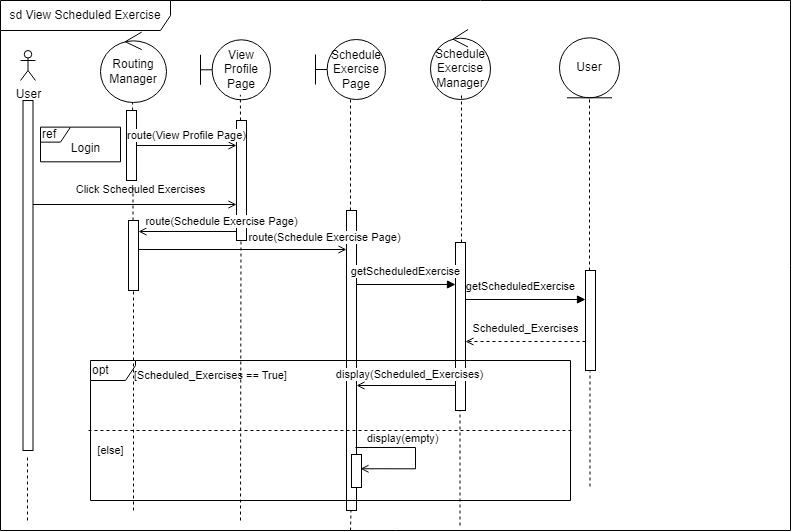

The diagram above was exported from draw.io. Its source (the exported page's mxGraphModel, read from the mxfile embedded in the PNG):
<mxGraphModel dx="1050" dy="549" grid="1" gridSize="10" guides="1" tooltips="1" connect="1" arrows="1" fold="1" page="1" pageScale="1" pageWidth="850" pageHeight="1100" math="0" shadow="0">
  <root>
    <mxCell id="0" />
    <mxCell id="1" parent="0" />
    <mxCell id="2" value="sd View Scheduled Exercise" style="shape=umlFrame;whiteSpace=wrap;html=1;pointerEvents=0;width=170;height=30;movable=0;resizable=0;rotatable=0;deletable=0;editable=0;locked=1;connectable=0;" vertex="1" parent="1">
      <mxGeometry x="10" y="10" width="790" height="530" as="geometry" />
    </mxCell>
    <mxCell id="3" value="Schedule Exercise Page" style="shape=umlBoundary;whiteSpace=wrap;html=1;" vertex="1" parent="1">
      <mxGeometry x="324.99999999999994" y="49" width="70" height="60" as="geometry" />
    </mxCell>
    <mxCell id="4" value="Routing Manager" style="ellipse;shape=umlControl;whiteSpace=wrap;html=1;" vertex="1" parent="1">
      <mxGeometry x="110" y="41.540000000000006" width="66" height="70.46" as="geometry" />
    </mxCell>
    <mxCell id="5" value="View Profile Page" style="shape=umlBoundary;whiteSpace=wrap;html=1;" vertex="1" parent="1">
      <mxGeometry x="209.99999999999994" y="49.31" width="70" height="60" as="geometry" />
    </mxCell>
    <mxCell id="6" value="Schedule Exercise Manager" style="ellipse;shape=umlControl;whiteSpace=wrap;html=1;" vertex="1" parent="1">
      <mxGeometry x="440" y="39" width="60" height="70" as="geometry" />
    </mxCell>
    <mxCell id="7" value="User" style="ellipse;shape=umlEntity;whiteSpace=wrap;html=1;" vertex="1" parent="1">
      <mxGeometry x="569" y="47.31" width="60" height="60" as="geometry" />
    </mxCell>
    <mxCell id="8" value="User" style="shape=umlActor;verticalLabelPosition=bottom;verticalAlign=top;html=1;outlineConnect=0;" vertex="1" parent="1">
      <mxGeometry x="30" y="60" width="15" height="30" as="geometry" />
    </mxCell>
    <mxCell id="9" value="" style="html=1;points=[];perimeter=orthogonalPerimeter;outlineConnect=0;targetShapes=umlLifeline;portConstraint=eastwest;newEdgeStyle={&quot;edgeStyle&quot;:&quot;elbowEdgeStyle&quot;,&quot;elbow&quot;:&quot;vertical&quot;,&quot;curved&quot;:0,&quot;rounded&quot;:0};" vertex="1" parent="1">
      <mxGeometry x="32.5" y="110" width="10" height="350" as="geometry" />
    </mxCell>
    <mxCell id="10" value="" style="html=1;points=[];perimeter=orthogonalPerimeter;outlineConnect=0;targetShapes=umlLifeline;portConstraint=eastwest;newEdgeStyle={&quot;edgeStyle&quot;:&quot;elbowEdgeStyle&quot;,&quot;elbow&quot;:&quot;vertical&quot;,&quot;curved&quot;:0,&quot;rounded&quot;:0};" vertex="1" parent="1">
      <mxGeometry x="136" y="120" width="10" height="70" as="geometry" />
    </mxCell>
    <mxCell id="11" value="" style="html=1;points=[];perimeter=orthogonalPerimeter;outlineConnect=0;targetShapes=umlLifeline;portConstraint=eastwest;newEdgeStyle={&quot;edgeStyle&quot;:&quot;elbowEdgeStyle&quot;,&quot;elbow&quot;:&quot;vertical&quot;,&quot;curved&quot;:0,&quot;rounded&quot;:0};" vertex="1" parent="1">
      <mxGeometry x="246" y="130" width="10" height="120" as="geometry" />
    </mxCell>
    <mxCell id="12" value="" style="endArrow=none;dashed=1;html=1;rounded=0;" edge="1" source="10" target="4" parent="1">
      <mxGeometry width="50" height="50" relative="1" as="geometry">
        <mxPoint x="766" y="280" as="sourcePoint" />
        <mxPoint x="766" y="110" as="targetPoint" />
      </mxGeometry>
    </mxCell>
    <mxCell id="13" value="" style="endArrow=none;dashed=1;html=1;rounded=0;" edge="1" parent="1">
      <mxGeometry width="50" height="50" relative="1" as="geometry">
        <mxPoint x="250" y="130" as="sourcePoint" />
        <mxPoint x="249.88107430243485" y="104.30999999999995" as="targetPoint" />
      </mxGeometry>
    </mxCell>
    <mxCell id="14" value="" style="endArrow=open;html=1;rounded=0;endFill=0;" edge="1" source="10" target="11" parent="1">
      <mxGeometry width="50" height="50" relative="1" as="geometry">
        <mxPoint x="400" y="380" as="sourcePoint" />
        <mxPoint x="450" y="330" as="targetPoint" />
      </mxGeometry>
    </mxCell>
    <mxCell id="15" value="route(View Profile Page)" style="edgeLabel;html=1;align=center;verticalAlign=middle;resizable=0;points=[];" connectable="0" vertex="1" parent="14">
      <mxGeometry x="0.52" y="4" relative="1" as="geometry">
        <mxPoint x="-27" y="-7" as="offset" />
      </mxGeometry>
    </mxCell>
    <mxCell id="16" value="" style="endArrow=open;html=1;rounded=0;endFill=0;" edge="1" parent="1">
      <mxGeometry width="50" height="50" relative="1" as="geometry">
        <mxPoint x="42.5" y="214" as="sourcePoint" />
        <mxPoint x="246" y="214" as="targetPoint" />
      </mxGeometry>
    </mxCell>
    <mxCell id="17" value="Click Scheduled Exercises" style="edgeLabel;html=1;align=center;verticalAlign=middle;resizable=0;points=[];" connectable="0" vertex="1" parent="16">
      <mxGeometry x="0.52" y="4" relative="1" as="geometry">
        <mxPoint x="-48" y="-12" as="offset" />
      </mxGeometry>
    </mxCell>
    <mxCell id="18" value="" style="html=1;points=[];perimeter=orthogonalPerimeter;outlineConnect=0;targetShapes=umlLifeline;portConstraint=eastwest;newEdgeStyle={&quot;edgeStyle&quot;:&quot;elbowEdgeStyle&quot;,&quot;elbow&quot;:&quot;vertical&quot;,&quot;curved&quot;:0,&quot;rounded&quot;:0};" vertex="1" parent="1">
      <mxGeometry x="356" y="220" width="10" height="300" as="geometry" />
    </mxCell>
    <mxCell id="19" value="" style="endArrow=open;html=1;rounded=0;endFill=0;" edge="1" parent="1">
      <mxGeometry width="50" height="50" relative="1" as="geometry">
        <mxPoint x="246" y="241" as="sourcePoint" />
        <mxPoint x="148" y="241" as="targetPoint" />
      </mxGeometry>
    </mxCell>
    <mxCell id="20" value="route(Schedule Exercise Page)" style="edgeLabel;html=1;align=center;verticalAlign=middle;resizable=0;points=[];" connectable="0" vertex="1" parent="19">
      <mxGeometry x="0.52" y="4" relative="1" as="geometry">
        <mxPoint x="58" y="-15" as="offset" />
      </mxGeometry>
    </mxCell>
    <mxCell id="21" value="" style="endArrow=none;dashed=1;html=1;rounded=0;" edge="1" target="3" parent="1">
      <mxGeometry width="50" height="50" relative="1" as="geometry">
        <mxPoint x="360" y="220" as="sourcePoint" />
        <mxPoint x="359.2068965517242" y="105" as="targetPoint" />
      </mxGeometry>
    </mxCell>
    <mxCell id="22" value="" style="html=1;points=[];perimeter=orthogonalPerimeter;outlineConnect=0;targetShapes=umlLifeline;portConstraint=eastwest;newEdgeStyle={&quot;edgeStyle&quot;:&quot;elbowEdgeStyle&quot;,&quot;elbow&quot;:&quot;vertical&quot;,&quot;curved&quot;:0,&quot;rounded&quot;:0};" vertex="1" parent="1">
      <mxGeometry x="465" y="252" width="10" height="168" as="geometry" />
    </mxCell>
    <mxCell id="23" value="" style="endArrow=block;html=1;rounded=0;endFill=1;" edge="1" target="22" parent="1">
      <mxGeometry width="50" height="50" relative="1" as="geometry">
        <mxPoint x="366" y="294" as="sourcePoint" />
        <mxPoint x="450" y="300" as="targetPoint" />
      </mxGeometry>
    </mxCell>
    <mxCell id="24" value="getScheduledExercise" style="edgeLabel;html=1;align=center;verticalAlign=middle;resizable=0;points=[];" connectable="0" vertex="1" parent="23">
      <mxGeometry x="0.52" y="4" relative="1" as="geometry">
        <mxPoint x="-27" y="-10" as="offset" />
      </mxGeometry>
    </mxCell>
    <mxCell id="25" value="" style="html=1;points=[];perimeter=orthogonalPerimeter;outlineConnect=0;targetShapes=umlLifeline;portConstraint=eastwest;newEdgeStyle={&quot;edgeStyle&quot;:&quot;elbowEdgeStyle&quot;,&quot;elbow&quot;:&quot;vertical&quot;,&quot;curved&quot;:0,&quot;rounded&quot;:0};" vertex="1" parent="1">
      <mxGeometry x="595" y="280" width="10" height="100" as="geometry" />
    </mxCell>
    <mxCell id="26" value="" style="endArrow=block;html=1;rounded=0;endFill=1;" edge="1" target="25" parent="1">
      <mxGeometry width="50" height="50" relative="1" as="geometry">
        <mxPoint x="475" y="309" as="sourcePoint" />
        <mxPoint x="590" y="310" as="targetPoint" />
      </mxGeometry>
    </mxCell>
    <mxCell id="27" value="getScheduledExercise" style="edgeLabel;html=1;align=center;verticalAlign=middle;resizable=0;points=[];" connectable="0" vertex="1" parent="26">
      <mxGeometry x="0.52" y="4" relative="1" as="geometry">
        <mxPoint x="-37" y="-10" as="offset" />
      </mxGeometry>
    </mxCell>
    <mxCell id="28" value="" style="endArrow=none;dashed=1;html=1;rounded=0;entryX=0.5;entryY=1;entryDx=0;entryDy=0;" edge="1" source="25" target="7" parent="1">
      <mxGeometry width="50" height="50" relative="1" as="geometry">
        <mxPoint x="595" y="245" as="sourcePoint" />
        <mxPoint x="600" y="140" as="targetPoint" />
      </mxGeometry>
    </mxCell>
    <mxCell id="29" value="" style="endArrow=none;dashed=1;html=1;rounded=0;entryX=0.583;entryY=0.986;entryDx=0;entryDy=0;entryPerimeter=0;" edge="1" parent="1">
      <mxGeometry width="50" height="50" relative="1" as="geometry">
        <mxPoint x="470.98" y="252" as="sourcePoint" />
        <mxPoint x="470.98" y="104.01999999999998" as="targetPoint" />
      </mxGeometry>
    </mxCell>
    <mxCell id="30" value="" style="endArrow=none;dashed=1;html=1;rounded=0;" edge="1" source="47" parent="1">
      <mxGeometry width="50" height="50" relative="1" as="geometry">
        <mxPoint x="143" y="360" as="sourcePoint" />
        <mxPoint x="142.5" y="195" as="targetPoint" />
      </mxGeometry>
    </mxCell>
    <mxCell id="31" value="" style="endArrow=none;dashed=1;html=1;rounded=0;" edge="1" parent="1">
      <mxGeometry width="50" height="50" relative="1" as="geometry">
        <mxPoint x="250" y="530" as="sourcePoint" />
        <mxPoint x="250.5" y="250" as="targetPoint" />
      </mxGeometry>
    </mxCell>
    <mxCell id="32" value="" style="endArrow=none;dashed=1;html=1;rounded=0;" edge="1" parent="1">
      <mxGeometry width="50" height="50" relative="1" as="geometry">
        <mxPoint x="360" y="540" as="sourcePoint" />
        <mxPoint x="360.5" y="520" as="targetPoint" />
      </mxGeometry>
    </mxCell>
    <mxCell id="33" value="" style="endArrow=none;dashed=1;html=1;rounded=0;" edge="1" parent="1">
      <mxGeometry width="50" height="50" relative="1" as="geometry">
        <mxPoint x="469.5" y="535" as="sourcePoint" />
        <mxPoint x="469.5" y="420" as="targetPoint" />
      </mxGeometry>
    </mxCell>
    <mxCell id="34" value="" style="endArrow=none;dashed=1;html=1;rounded=0;" edge="1" parent="1">
      <mxGeometry width="50" height="50" relative="1" as="geometry">
        <mxPoint x="599.5" y="496" as="sourcePoint" />
        <mxPoint x="599.5" y="381" as="targetPoint" />
      </mxGeometry>
    </mxCell>
    <mxCell id="35" value="" style="endArrow=open;html=1;rounded=0;endFill=0;dashed=1;" edge="1" parent="1">
      <mxGeometry width="50" height="50" relative="1" as="geometry">
        <mxPoint x="595" y="351" as="sourcePoint" />
        <mxPoint x="475" y="351" as="targetPoint" />
      </mxGeometry>
    </mxCell>
    <mxCell id="36" value="Scheduled_Exercises" style="edgeLabel;html=1;align=center;verticalAlign=middle;resizable=0;points=[];" connectable="0" vertex="1" parent="35">
      <mxGeometry x="0.52" y="4" relative="1" as="geometry">
        <mxPoint x="30" y="-18" as="offset" />
      </mxGeometry>
    </mxCell>
    <mxCell id="37" value="opt" style="shape=umlFrame;whiteSpace=wrap;html=1;pointerEvents=0;fillColor=none;align=left;width=45;height=20;movable=1;resizable=1;rotatable=1;deletable=1;editable=1;locked=0;connectable=1;" vertex="1" parent="1">
      <mxGeometry x="100" y="370" width="480" height="140" as="geometry" />
    </mxCell>
    <mxCell id="38" value="" style="endArrow=open;html=1;rounded=0;endFill=0;" edge="1" parent="1">
      <mxGeometry width="50" height="50" relative="1" as="geometry">
        <mxPoint x="465" y="395" as="sourcePoint" />
        <mxPoint x="366" y="395" as="targetPoint" />
      </mxGeometry>
    </mxCell>
    <mxCell id="39" value="display(Scheduled_Exercises)" style="edgeLabel;html=1;align=center;verticalAlign=middle;resizable=0;points=[];" connectable="0" vertex="1" parent="38">
      <mxGeometry x="0.52" y="4" relative="1" as="geometry">
        <mxPoint x="28" y="-16" as="offset" />
      </mxGeometry>
    </mxCell>
    <mxCell id="40" value="&lt;font style=&quot;font-size: 11px;&quot;&gt;[Scheduled_Exercises == True]&lt;/font&gt;" style="text;html=1;align=center;verticalAlign=middle;resizable=0;points=[];autosize=1;strokeColor=none;fillColor=none;" vertex="1" parent="1">
      <mxGeometry x="130" y="370" width="180" height="30" as="geometry" />
    </mxCell>
    <mxCell id="41" value="" style="endArrow=none;html=1;rounded=0;dashed=1;endSize=6;startArrow=none;startFill=0;endFill=0;entryX=-0.004;entryY=0.5;entryDx=0;entryDy=0;entryPerimeter=0;exitX=1.002;exitY=0.5;exitDx=0;exitDy=0;exitPerimeter=0;" edge="1" source="37" target="37" parent="1">
      <mxGeometry y="-10" width="50" height="50" relative="1" as="geometry">
        <mxPoint x="797.9200000000001" y="648.56" as="sourcePoint" />
        <mxPoint x="19.222080000000005" y="646" as="targetPoint" />
        <mxPoint as="offset" />
      </mxGeometry>
    </mxCell>
    <mxCell id="42" value="&lt;font style=&quot;font-size: 11px;&quot;&gt;[else]&lt;/font&gt;" style="text;html=1;align=center;verticalAlign=middle;resizable=0;points=[];autosize=1;strokeColor=none;fillColor=none;" vertex="1" parent="1">
      <mxGeometry x="95" y="445" width="50" height="30" as="geometry" />
    </mxCell>
    <mxCell id="43" value="display(empty)" style="html=1;verticalAlign=bottom;endArrow=open;elbow=vertical;rounded=0;strokeColor=default;labelBackgroundColor=none;edgeStyle=orthogonalEdgeStyle;align=left;entryX=1;entryY=0.25;entryDx=0;entryDy=0;endFill=0;" edge="1" parent="1">
      <mxGeometry x="-0.8533" relative="1" as="geometry">
        <mxPoint x="365" y="457" as="sourcePoint" />
        <Array as="points">
          <mxPoint x="425" y="457" />
          <mxPoint x="425" y="478" />
        </Array>
        <mxPoint x="370" y="478.25" as="targetPoint" />
        <mxPoint as="offset" />
      </mxGeometry>
    </mxCell>
    <mxCell id="44" value="" style="rounded=0;whiteSpace=wrap;html=1;rotation=0;" vertex="1" parent="1">
      <mxGeometry x="361" y="464" width="10" height="33" as="geometry" />
    </mxCell>
    <mxCell id="45" value="" style="endArrow=none;dashed=1;html=1;rounded=0;" edge="1" parent="1">
      <mxGeometry width="50" height="50" relative="1" as="geometry">
        <mxPoint x="37" y="530" as="sourcePoint" />
        <mxPoint x="37" y="464" as="targetPoint" />
      </mxGeometry>
    </mxCell>
    <mxCell id="46" value="" style="endArrow=none;dashed=1;html=1;rounded=0;" edge="1" target="47" parent="1">
      <mxGeometry width="50" height="50" relative="1" as="geometry">
        <mxPoint x="143" y="520" as="sourcePoint" />
        <mxPoint x="142.5" y="195" as="targetPoint" />
      </mxGeometry>
    </mxCell>
    <mxCell id="47" value="" style="html=1;points=[];perimeter=orthogonalPerimeter;outlineConnect=0;targetShapes=umlLifeline;portConstraint=eastwest;newEdgeStyle={&quot;edgeStyle&quot;:&quot;elbowEdgeStyle&quot;,&quot;elbow&quot;:&quot;vertical&quot;,&quot;curved&quot;:0,&quot;rounded&quot;:0};" vertex="1" parent="1">
      <mxGeometry x="138" y="230" width="10" height="70" as="geometry" />
    </mxCell>
    <mxCell id="48" value="" style="endArrow=open;html=1;rounded=0;endFill=0;" edge="1" parent="1">
      <mxGeometry width="50" height="50" relative="1" as="geometry">
        <mxPoint x="148" y="259" as="sourcePoint" />
        <mxPoint x="356" y="259" as="targetPoint" />
      </mxGeometry>
    </mxCell>
    <mxCell id="49" value="route(Schedule Exercise Page)" style="edgeLabel;html=1;align=center;verticalAlign=middle;resizable=0;points=[];" connectable="0" vertex="1" parent="48">
      <mxGeometry x="0.52" y="4" relative="1" as="geometry">
        <mxPoint x="27" y="-9" as="offset" />
      </mxGeometry>
    </mxCell>
    <mxCell id="50" value="ref" style="shape=umlFrame;whiteSpace=wrap;html=1;pointerEvents=0;fillColor=none;align=left;width=30;height=15;" vertex="1" parent="1">
      <mxGeometry x="50" y="136.63" width="80" height="34.69" as="geometry" />
    </mxCell>
    <mxCell id="51" value="Login" style="text;html=1;align=center;verticalAlign=middle;resizable=0;points=[];autosize=1;strokeColor=none;fillColor=none;" vertex="1" parent="1">
      <mxGeometry x="70" y="143.38" width="50" height="30" as="geometry" />
    </mxCell>
  </root>
</mxGraphModel>